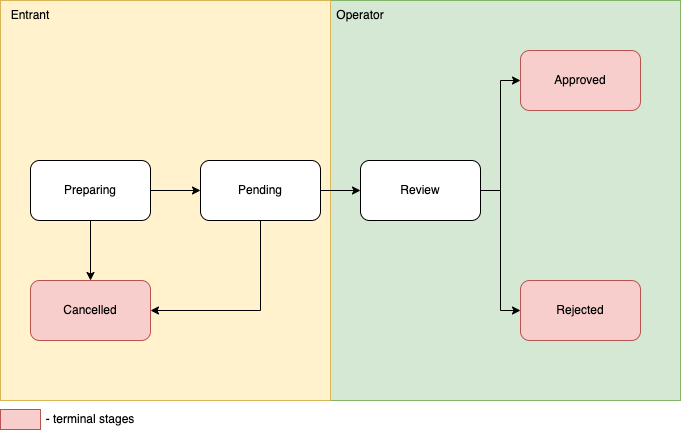

The diagram above was exported from draw.io. Its source (the exported page's mxGraphModel, read from the mxfile embedded in the PNG):
<mxGraphModel dx="1186" dy="665" grid="1" gridSize="10" guides="1" tooltips="1" connect="1" arrows="1" fold="1" page="1" pageScale="1" pageWidth="827" pageHeight="1169" math="0" shadow="0">
  <root>
    <mxCell id="0" />
    <mxCell id="1" parent="0" />
    <mxCell id="P2XcusqsuCnpoGApfO_Z-19" value="" style="rounded=0;whiteSpace=wrap;html=1;fillColor=#d5e8d4;strokeColor=#82b366;" parent="1" vertex="1">
      <mxGeometry x="370" y="120" width="350" height="400" as="geometry" />
    </mxCell>
    <mxCell id="P2XcusqsuCnpoGApfO_Z-15" value="" style="rounded=0;whiteSpace=wrap;html=1;fillColor=#fff2cc;strokeColor=#d6b656;" parent="1" vertex="1">
      <mxGeometry x="40" y="120" width="330" height="400" as="geometry" />
    </mxCell>
    <mxCell id="P2XcusqsuCnpoGApfO_Z-7" style="edgeStyle=orthogonalEdgeStyle;rounded=0;orthogonalLoop=1;jettySize=auto;html=1;" parent="1" source="P2XcusqsuCnpoGApfO_Z-1" target="P2XcusqsuCnpoGApfO_Z-6" edge="1">
      <mxGeometry relative="1" as="geometry" />
    </mxCell>
    <mxCell id="P2XcusqsuCnpoGApfO_Z-8" style="edgeStyle=orthogonalEdgeStyle;rounded=0;orthogonalLoop=1;jettySize=auto;html=1;entryX=0;entryY=0.5;entryDx=0;entryDy=0;" parent="1" source="P2XcusqsuCnpoGApfO_Z-1" target="P2XcusqsuCnpoGApfO_Z-2" edge="1">
      <mxGeometry relative="1" as="geometry" />
    </mxCell>
    <mxCell id="P2XcusqsuCnpoGApfO_Z-1" value="Preparing" style="rounded=1;whiteSpace=wrap;html=1;" parent="1" vertex="1">
      <mxGeometry x="70" y="280" width="120" height="60" as="geometry" />
    </mxCell>
    <mxCell id="P2XcusqsuCnpoGApfO_Z-9" style="edgeStyle=orthogonalEdgeStyle;rounded=0;orthogonalLoop=1;jettySize=auto;html=1;entryX=0;entryY=0.5;entryDx=0;entryDy=0;" parent="1" source="P2XcusqsuCnpoGApfO_Z-2" target="P2XcusqsuCnpoGApfO_Z-3" edge="1">
      <mxGeometry relative="1" as="geometry" />
    </mxCell>
    <mxCell id="P2XcusqsuCnpoGApfO_Z-24" style="edgeStyle=orthogonalEdgeStyle;rounded=0;orthogonalLoop=1;jettySize=auto;html=1;entryX=1;entryY=0.5;entryDx=0;entryDy=0;" parent="1" source="P2XcusqsuCnpoGApfO_Z-2" target="P2XcusqsuCnpoGApfO_Z-6" edge="1">
      <mxGeometry relative="1" as="geometry">
        <Array as="points">
          <mxPoint x="300" y="430" />
        </Array>
      </mxGeometry>
    </mxCell>
    <mxCell id="P2XcusqsuCnpoGApfO_Z-2" value="Pending&lt;span style=&quot;color: rgba(0 , 0 , 0 , 0) ; font-family: monospace ; font-size: 0px&quot;&gt;%3CmxGraphModel%3E%3Croot%3E%3CmxCell%20id%3D%220%22%2F%3E%3CmxCell%20id%3D%221%22%20parent%3D%220%22%2F%3E%3CmxCell%20id%3D%222%22%20value%3D%22Preparing%22%20style%3D%22rounded%3D1%3BwhiteSpace%3Dwrap%3Bhtml%3D1%3B%22%20vertex%3D%221%22%20parent%3D%221%22%3E%3CmxGeometry%20x%3D%2270%22%20y%3D%22280%22%20width%3D%22120%22%20height%3D%2260%22%20as%3D%22geometry%22%2F%3E%3C%2FmxCell%3E%3C%2Froot%3E%3C%2FmxGraphModel%3E&lt;/span&gt;" style="rounded=1;whiteSpace=wrap;html=1;" parent="1" vertex="1">
      <mxGeometry x="240" y="280" width="120" height="60" as="geometry" />
    </mxCell>
    <mxCell id="P2XcusqsuCnpoGApfO_Z-10" style="edgeStyle=orthogonalEdgeStyle;rounded=0;orthogonalLoop=1;jettySize=auto;html=1;exitX=1;exitY=0.5;exitDx=0;exitDy=0;entryX=0;entryY=0.5;entryDx=0;entryDy=0;" parent="1" source="P2XcusqsuCnpoGApfO_Z-3" target="P2XcusqsuCnpoGApfO_Z-5" edge="1">
      <mxGeometry relative="1" as="geometry" />
    </mxCell>
    <mxCell id="P2XcusqsuCnpoGApfO_Z-12" style="edgeStyle=orthogonalEdgeStyle;rounded=0;orthogonalLoop=1;jettySize=auto;html=1;exitX=1;exitY=0.5;exitDx=0;exitDy=0;entryX=0;entryY=0.5;entryDx=0;entryDy=0;" parent="1" source="P2XcusqsuCnpoGApfO_Z-3" target="P2XcusqsuCnpoGApfO_Z-4" edge="1">
      <mxGeometry relative="1" as="geometry" />
    </mxCell>
    <mxCell id="P2XcusqsuCnpoGApfO_Z-3" value="Review&lt;span style=&quot;color: rgba(0 , 0 , 0 , 0) ; font-family: monospace ; font-size: 0px&quot;&gt;%3CmxGraphModel%3E%3Croot%3E%3CmxCell%20id%3D%220%22%2F%3E%3CmxCell%20id%3D%221%22%20parent%3D%220%22%2F%3E%3CmxCell%20id%3D%222%22%20value%3D%22Pending%26lt%3Bspan%20style%3D%26quot%3Bcolor%3A%20rgba(0%20%2C%200%20%2C%200%20%2C%200)%20%3B%20font-family%3A%20monospace%20%3B%20font-size%3A%200px%26quot%3B%26gt%3B%253CmxGraphModel%253E%253Croot%253E%253CmxCell%2520id%253D%25220%2522%252F%253E%253CmxCell%2520id%253D%25221%2522%2520parent%253D%25220%2522%252F%253E%253CmxCell%2520id%253D%25222%2522%2520value%253D%2522Preparing%2522%2520style%253D%2522rounded%253D1%253BwhiteSpace%253Dwrap%253Bhtml%253D1%253B%2522%2520vertex%253D%25221%2522%2520parent%253D%25221%2522%253E%253CmxGeometry%2520x%253D%252270%2522%2520y%253D%2522280%2522%2520width%253D%2522120%2522%2520height%253D%252260%2522%2520as%253D%2522geometry%2522%252F%253E%253C%252FmxCell%253E%253C%252Froot%253E%253C%252FmxGraphModel%253E%26lt%3B%2Fspan%26gt%3B%22%20style%3D%22rounded%3D1%3BwhiteSpace%3Dwrap%3Bhtml%3D1%3B%22%20vertex%3D%221%22%20parent%3D%221%22%3E%3CmxGeometry%20x%3D%22240%22%20y%3D%22280%22%20width%3D%22120%22%20height%3D%2260%22%20as%3D%22geometry%22%2F%3E%3C%2FmxCell%3E%3C%2Froot%3E%3C%2FmxGraphModel%3E&lt;/span&gt;&lt;span style=&quot;color: rgba(0 , 0 , 0 , 0) ; font-family: monospace ; font-size: 0px&quot;&gt;%3CmxGraphModel%3E%3Croot%3E%3CmxCell%20id%3D%220%22%2F%3E%3CmxCell%20id%3D%221%22%20parent%3D%220%22%2F%3E%3CmxCell%20id%3D%222%22%20value%3D%22Pending%26lt%3Bspan%20style%3D%26quot%3Bcolor%3A%20rgba(0%20%2C%200%20%2C%200%20%2C%200)%20%3B%20font-family%3A%20monospace%20%3B%20font-size%3A%200px%26quot%3B%26gt%3B%253CmxGraphModel%253E%253Croot%253E%253CmxCell%2520id%253D%25220%2522%252F%253E%253CmxCell%2520id%253D%25221%2522%2520parent%253D%25220%2522%252F%253E%253CmxCell%2520id%253D%25222%2522%2520value%253D%2522Preparing%2522%2520style%253D%2522rounded%253D1%253BwhiteSpace%253Dwrap%253Bhtml%253D1%253B%2522%2520vertex%253D%25221%2522%2520parent%253D%25221%2522%253E%253CmxGeometry%2520x%253D%252270%2522%2520y%253D%2522280%2522%2520width%253D%2522120%2522%2520height%253D%252260%2522%2520as%253D%2522geometry%2522%252F%253E%253C%252FmxCell%253E%253C%252Froot%253E%253C%252FmxGraphModel%253E%26lt%3B%2Fspan%26gt%3B%22%20style%3D%22rounded%3D1%3BwhiteSpace%3Dwrap%3Bhtml%3D1%3B%22%20vertex%3D%221%22%20parent%3D%221%22%3E%3CmxGeometry%20x%3D%22240%22%20y%3D%22280%22%20width%3D%22120%22%20height%3D%2260%22%20as%3D%22geometry%22%2F%3E%3C%2FmxCell%3E%3C%2Froot%3E%3C%2FmxGraphModel%3E&lt;/span&gt;" style="rounded=1;whiteSpace=wrap;html=1;" parent="1" vertex="1">
      <mxGeometry x="400" y="280" width="120" height="60" as="geometry" />
    </mxCell>
    <mxCell id="P2XcusqsuCnpoGApfO_Z-4" value="Rejected&lt;span style=&quot;color: rgba(0 , 0 , 0 , 0) ; font-family: monospace ; font-size: 0px&quot;&gt;%3CmxGraphModel%3E%3Croot%3E%3CmxCell%20id%3D%220%22%2F%3E%3CmxCell%20id%3D%221%22%20parent%3D%220%22%2F%3E%3CmxCell%20id%3D%222%22%20value%3D%22Review%26lt%3Bspan%20style%3D%26quot%3Bcolor%3A%20rgba(0%20%2C%200%20%2C%200%20%2C%200)%20%3B%20font-family%3A%20monospace%20%3B%20font-size%3A%200px%26quot%3B%26gt%3B%253CmxGraphModel%253E%253Croot%253E%253CmxCell%2520id%253D%25220%2522%252F%253E%253CmxCell%2520id%253D%25221%2522%2520parent%253D%25220%2522%252F%253E%253CmxCell%2520id%253D%25222%2522%2520value%253D%2522Pending%2526lt%253Bspan%2520style%253D%2526quot%253Bcolor%253A%2520rgba(0%2520%252C%25200%2520%252C%25200%2520%252C%25200)%2520%253B%2520font-family%253A%2520monospace%2520%253B%2520font-size%253A%25200px%2526quot%253B%2526gt%253B%25253CmxGraphModel%25253E%25253Croot%25253E%25253CmxCell%252520id%25253D%2525220%252522%25252F%25253E%25253CmxCell%252520id%25253D%2525221%252522%252520parent%25253D%2525220%252522%25252F%25253E%25253CmxCell%252520id%25253D%2525222%252522%252520value%25253D%252522Preparing%252522%252520style%25253D%252522rounded%25253D1%25253BwhiteSpace%25253Dwrap%25253Bhtml%25253D1%25253B%252522%252520vertex%25253D%2525221%252522%252520parent%25253D%2525221%252522%25253E%25253CmxGeometry%252520x%25253D%25252270%252522%252520y%25253D%252522280%252522%252520width%25253D%252522120%252522%252520height%25253D%25252260%252522%252520as%25253D%252522geometry%252522%25252F%25253E%25253C%25252FmxCell%25253E%25253C%25252Froot%25253E%25253C%25252FmxGraphModel%25253E%2526lt%253B%252Fspan%2526gt%253B%2522%2520style%253D%2522rounded%253D1%253BwhiteSpace%253Dwrap%253Bhtml%253D1%253B%2522%2520vertex%253D%25221%2522%2520parent%253D%25221%2522%253E%253CmxGeometry%2520x%253D%2522240%2522%2520y%253D%2522280%2522%2520width%253D%2522120%2522%2520height%253D%252260%2522%2520as%253D%2522geometry%2522%252F%253E%253C%252FmxCell%253E%253C%252Froot%253E%253C%252FmxGraphModel%253E%26lt%3B%2Fspan%26gt%3B%26lt%3Bspan%20style%3D%26quot%3Bcolor%3A%20rgba(0%20%2C%200%20%2C%200%20%2C%200)%20%3B%20font-family%3A%20monospace%20%3B%20font-size%3A%200px%26quot%3B%26gt%3B%253CmxGraphModel%253E%253Croot%253E%253CmxCell%2520id%253D%25220%2522%252F%253E%253CmxCell%2520id%253D%25221%2522%2520parent%253D%25220%2522%252F%253E%253CmxCell%2520id%253D%25222%2522%2520value%253D%2522Pending%2526lt%253Bspan%2520style%253D%2526quot%253Bcolor%253A%2520rgba(0%2520%252C%25200%2520%252C%25200%2520%252C%25200)%2520%253B%2520font-family%253A%2520monospace%2520%253B%2520font-size%253A%25200px%2526quot%253B%2526gt%253B%25253CmxGraphModel%25253E%25253Croot%25253E%25253CmxCell%252520id%25253D%2525220%252522%25252F%25253E%25253CmxCell%252520id%25253D%2525221%252522%252520parent%25253D%2525220%252522%25252F%25253E%25253CmxCell%252520id%25253D%2525222%252522%252520value%25253D%252522Preparing%252522%252520style%25253D%252522rounded%25253D1%25253BwhiteSpace%25253Dwrap%25253Bhtml%25253D1%25253B%252522%252520vertex%25253D%2525221%252522%252520parent%25253D%2525221%252522%25253E%25253CmxGeometry%252520x%25253D%25252270%252522%252520y%25253D%252522280%252522%252520width%25253D%252522120%252522%252520height%25253D%25252260%252522%252520as%25253D%252522geometry%252522%25252F%25253E%25253C%25252FmxCell%25253E%25253C%25252Froot%25253E%25253C%25252FmxGraphModel%25253E%2526lt%253B%252Fspan%2526gt%253B%2522%2520style%253D%2522rounded%253D1%253BwhiteSpace%253Dwrap%253Bhtml%253D1%253B%2522%2520vertex%253D%25221%2522%2520parent%253D%25221%2522%253E%253CmxGeometry%2520x%253D%2522240%2522%2520y%253D%2522280%2522%2520width%253D%2522120%2522%2520height%253D%252260%2522%2520as%253D%2522geometry%2522%252F%253E%253C%252FmxCell%253E%253C%252Froot%253E%253C%252FmxGraphModel%253E%26lt%3B%2Fspan%26gt%3B%22%20style%3D%22rounded%3D1%3BwhiteSpace%3Dwrap%3Bhtml%3D1%3B%22%20vertex%3D%221%22%20parent%3D%221%22%3E%3CmxGeometry%20x%3D%22400%22%20y%3D%22280%22%20width%3D%22120%22%20height%3D%2260%22%20as%3D%22geometry%22%2F%3E%3C%2FmxCell%3E%3C%2Froot%3E%3C%2FmxGraphModel%3E&lt;/span&gt;" style="rounded=1;whiteSpace=wrap;html=1;fillColor=#f8cecc;strokeColor=#b85450;" parent="1" vertex="1">
      <mxGeometry x="560" y="400" width="120" height="60" as="geometry" />
    </mxCell>
    <mxCell id="P2XcusqsuCnpoGApfO_Z-5" value="Approved" style="rounded=1;whiteSpace=wrap;html=1;fillColor=#f8cecc;strokeColor=#b85450;" parent="1" vertex="1">
      <mxGeometry x="560" y="170" width="120" height="60" as="geometry" />
    </mxCell>
    <mxCell id="P2XcusqsuCnpoGApfO_Z-6" value="Cancelled" style="rounded=1;whiteSpace=wrap;html=1;fillColor=#f8cecc;strokeColor=#b85450;" parent="1" vertex="1">
      <mxGeometry x="70" y="400" width="120" height="60" as="geometry" />
    </mxCell>
    <mxCell id="P2XcusqsuCnpoGApfO_Z-16" value="Entrant" style="text;html=1;strokeColor=none;fillColor=none;align=center;verticalAlign=middle;whiteSpace=wrap;rounded=0;" parent="1" vertex="1">
      <mxGeometry x="40" y="120" width="60" height="30" as="geometry" />
    </mxCell>
    <mxCell id="P2XcusqsuCnpoGApfO_Z-20" value="Operator" style="text;html=1;strokeColor=none;fillColor=none;align=center;verticalAlign=middle;whiteSpace=wrap;rounded=0;" parent="1" vertex="1">
      <mxGeometry x="370" y="120" width="60" height="30" as="geometry" />
    </mxCell>
    <mxCell id="P2XcusqsuCnpoGApfO_Z-21" value="" style="rounded=0;whiteSpace=wrap;html=1;fillColor=#f8cecc;strokeColor=#b85450;" parent="1" vertex="1">
      <mxGeometry x="40" y="529" width="40" height="20" as="geometry" />
    </mxCell>
    <mxCell id="P2XcusqsuCnpoGApfO_Z-22" value="- terminal stages" style="text;html=1;strokeColor=none;fillColor=none;align=center;verticalAlign=middle;whiteSpace=wrap;rounded=0;" parent="1" vertex="1">
      <mxGeometry x="60" y="524" width="140" height="30" as="geometry" />
    </mxCell>
  </root>
</mxGraphModel>